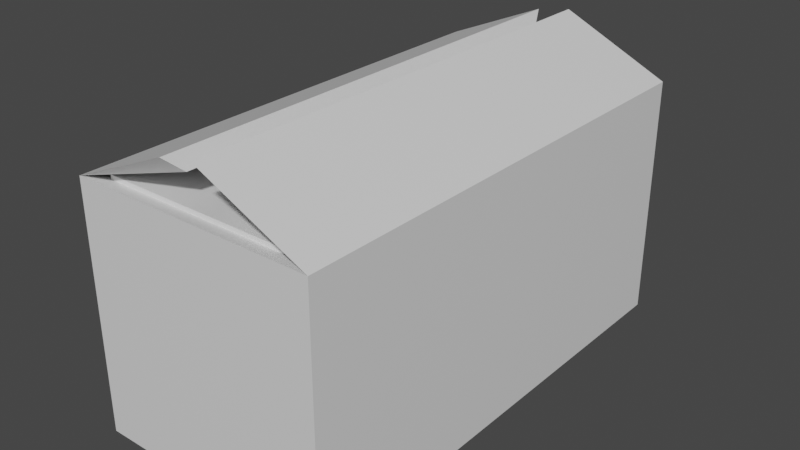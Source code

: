 # Source: Box.blend  (saved by Blender 2.90.8; exported with 4.5.12 LTS)
import bpy
from mathutils import Matrix  # noqa: F401  (used for matrix-valued properties, if any)

bpy.ops.wm.read_factory_settings(use_empty=True)
scene = bpy.context.scene
scene.name = 'Scene'

# ---- collections
col_collection = bpy.data.collections.new('Collection'); scene.collection.children.link(col_collection)

# ---- materials (node trees are filled in below, after node groups)
mat_material = bpy.data.materials.new('Material')
mat_material.alpha_threshold = 0.0
mat_material.use_transparent_shadow = False
mat_material.line_color = (0.0, 0.0, 0.0, 1.0)

# ---- material node trees
mat_material.use_nodes = True; mat_material.node_tree.nodes.clear()
_N = mat_material.node_tree.nodes; _L = mat_material.node_tree.links
n0 = _N.new('ShaderNodeOutputMaterial'); n0.name = 'Material Output'; n0.location = (300, 300)
n1 = _N.new('ShaderNodeBsdfPrincipled'); n1.name = 'Principled BSDF'; n1.location = (10, 300)
n1.distribution = 'GGX'
n1.subsurface_method = 'BURLEY'
n1.inputs[2].default_value = 0.4
n1.inputs[3].default_value = 1.45
n1.inputs[27].default_value = (0.0, 0.0, 0.0, 1.0)
n1.inputs[28].default_value = 1.0
_L.new(n1.outputs[0], n0.inputs[0])
n0.is_active_output = True

# ---- world
world_world = bpy.data.worlds.new('World'); scene.world = world_world
world_world.use_nodes = True; world_world.node_tree.nodes.clear()
_N = world_world.node_tree.nodes; _L = world_world.node_tree.links
n0 = _N.new('ShaderNodeOutputWorld'); n0.name = 'World Output'; n0.location = (300, 300)
n1 = _N.new('ShaderNodeBackground'); n1.name = 'Background'; n1.location = (10, 300)
n1.inputs[0].default_value = (0.05088, 0.05088, 0.05088, 1.0)
_L.new(n1.outputs[0], n0.inputs[0])
n0.is_active_output = True
world_world.color = (0.05088, 0.05088, 0.05088)
world_world.use_sun_shadow = False
world_world.sun_shadow_jitter_overblur = 0.0

# ---- meshes
me_cube = bpy.data.meshes.new('Cube')
me_cube.from_pydata([(0.8643, 2.788, 1.0), (1.0, 2.924, -1.0), (0.8643, -0.8643, 1.0), (1.0, -1.0, -1.0), (-0.8643, 2.788, 1.0), (-1.0, 2.924, -1.0), (-0.8643, -0.8643, 1.0), (-1.0, -1.0, -1.0), (1.0, -1.0, 1.0), (-1.0, -1.0, 1.0), (1.0, 2.924, 1.0), (-1.0, 2.924, 1.0), (0.8643, 2.788, -0.8535), (0.8643, -0.8643, -0.8535), (-0.8643, 2.788, -0.8535), (-0.8643, -0.8643, -0.8535), (-0.1633, -1.0, 1.359), (-0.1633, 2.924, 1.359), (-0.1018, -0.8643, 1.238), (-0.1018, 2.788, 1.238), (0.1183, 2.924, 1.409), (0.1183, -1.0, 1.409), (0.08796, 2.788, 1.277), (0.08796, -0.8643, 1.277), (-1.0, 1.741, 0.8978), (1.0, 1.741, 0.8978), (-0.8643, 1.706, 0.7668), (0.8643, 1.706, 0.7668), (1.0, 0.02203, 0.7364), (-1.0, 0.02203, 0.7364), (0.8643, 0.02897, 0.872), (-0.8643, 0.02897, 0.872)], [], [(0, 4, 14, 12), (3, 8, 9, 7), (7, 9, 11, 5), (5, 1, 3, 7), (1, 10, 8, 3), (5, 11, 10, 1), (8, 2, 30, 28), (0, 2, 23, 22), (11, 9, 16, 17), (4, 0, 27, 26), (12, 14, 15, 13), (2, 0, 12, 13), (4, 6, 15, 14), (6, 2, 13, 15), (18, 19, 17, 16), (6, 4, 19, 18), (4, 11, 17, 19), (9, 6, 18, 16), (22, 23, 21, 20), (8, 10, 20, 21), (10, 0, 22, 20), (2, 8, 21, 23), (26, 27, 25, 24), (0, 10, 25, 27), (10, 11, 24, 25), (11, 4, 26, 24), (30, 31, 29, 28), (2, 6, 31, 30), (9, 8, 28, 29), (6, 9, 29, 31)])
_uv = me_cube.uv_layers.new(name='UVMap')
_uv.uv.foreach_set('vector', [0.642, 0.517, 0.858, 0.517, 0.858, 0.517, 0.642, 0.517, 0.375, 0.75, 0.625, 0.75, 0.625, 1.0, 0.375, 1.0, 0.375, 0.0, 0.625, 0.0, 0.625, 0.25, 0.375, 0.25, 0.125, 0.5, 0.375, 0.5, 0.375, 0.75, 0.125, 0.75, 0.375, 0.5, 0.625, 0.5, 0.625, 0.75, 0.375, 0.75, 0.375, 0.25, 0.625, 0.25, 0.625, 0.5, 0.375, 0.5, 0.625, 0.75, 0.642, 0.733, 0.642, 0.733, 0.625, 0.75, 0.642, 0.517, 0.642, 0.733, 0.642, 0.733, 0.642, 0.517, 0.625, 0.25, 0.625, 0.0, 0.625, 0.0, 0.625, 0.25, 0.858, 0.517, 0.642, 0.517, 0.642, 0.517, 0.858, 0.517, 0.642, 0.517, 0.858, 0.517, 0.858, 0.733, 0.642, 0.733, 0.642, 0.733, 0.642, 0.517, 0.642, 0.517, 0.642, 0.733, 0.858, 0.517, 0.858, 0.733, 0.858, 0.733, 0.858, 0.517, 0.858, 0.733, 0.642, 0.733, 0.642, 0.733, 0.858, 0.733, 0.858, 0.733, 0.858, 0.517, 0.875, 0.5, 0.875, 0.75, 0.858, 0.733, 0.858, 0.517, 0.858, 0.517, 0.858, 0.733, 0.858, 0.517, 0.875, 0.5, 0.875, 0.5, 0.858, 0.517, 0.875, 0.75, 0.858, 0.733, 0.858, 0.733, 0.875, 0.75, 0.642, 0.517, 0.642, 0.733, 0.625, 0.75, 0.625, 0.5, 0.625, 0.75, 0.625, 0.5, 0.625, 0.5, 0.625, 0.75, 0.625, 0.5, 0.642, 0.517, 0.642, 0.517, 0.625, 0.5, 0.642, 0.733, 0.625, 0.75, 0.625, 0.75, 0.642, 0.733, 0.858, 0.517, 0.642, 0.517, 0.625, 0.5, 0.875, 0.5, 0.642, 0.517, 0.625, 0.5, 0.625, 0.5, 0.642, 0.517, 0.625, 0.5, 0.625, 0.25, 0.625, 0.25, 0.625, 0.5, 0.875, 0.5, 0.858, 0.517, 0.858, 0.517, 0.875, 0.5, 0.642, 0.733, 0.858, 0.733, 0.875, 0.75, 0.625, 0.75, 0.642, 0.733, 0.858, 0.733, 0.858, 0.733, 0.642, 0.733, 0.625, 1.0, 0.625, 0.75, 0.625, 0.75, 0.625, 1.0, 0.858, 0.733, 0.875, 0.75, 0.875, 0.75, 0.858, 0.733])
me_cube.materials.append(mat_material)
me_cube.use_remesh_preserve_volume = False
me_cube.use_remesh_preserve_attributes = False
me_cube.use_mirror_vertex_groups = False
me_cube.update()

# ---- objects
ob_cube = bpy.data.objects.new('Cube', me_cube)

# ---- transforms, parenting, visibility, modifiers, constraints
ob_cube.location = (0.0, 0.0, 0.0)
ob_cube.lock_rotations_4d = False
ob_cube.empty_display_type = 'ARROWS'
ob_cube.lineart.crease_threshold = 0.0

# ---- collection membership
col_collection.objects.link(ob_cube)

# ---- scene / render settings (as saved in the file)
scene.frame_start = 1; scene.frame_end = 250; scene.frame_set(1)
scene.render.engine = 'BLENDER_EEVEE_NEXT'
scene.cycles.use_denoising = False
scene.cycles.samples = 128
scene.cycles.sampling_pattern = 'TABULATED_SOBOL'
scene.cycles.use_adaptive_sampling = False
scene.cycles.use_light_tree = False
scene.view_settings.view_transform = 'Filmic'
bpy.context.view_layer.update()

# ---- added for rendering (the .blend has no active camera and no usable light): camera, sun
cam_auto = bpy.data.cameras.new('AutoCamera')
cam_auto.lens = 50.0
cam_auto.sensor_width = 36.0
cam_auto.clip_end = 1000.0
ob_auto_camera = bpy.data.objects.new('AutoCamera', cam_auto)
scene.collection.objects.link(ob_auto_camera)
ob_auto_camera.location = (4.64445, -4.6115, 3.92006)
ob_auto_camera.rotation_euler = (1.09748, -7.21219e-08, 0.694738)
scene.camera = ob_auto_camera
light_auto_sun = bpy.data.lights.new('AutoSun', 'SUN')
light_auto_sun.energy = 3.0
light_auto_sun.angle = 0.0523599
ob_auto_sun = bpy.data.objects.new('AutoSun', light_auto_sun)
scene.collection.objects.link(ob_auto_sun)
ob_auto_sun.rotation_euler = (0.872665, 0.174533, 0.523599)
bpy.context.view_layer.update()
